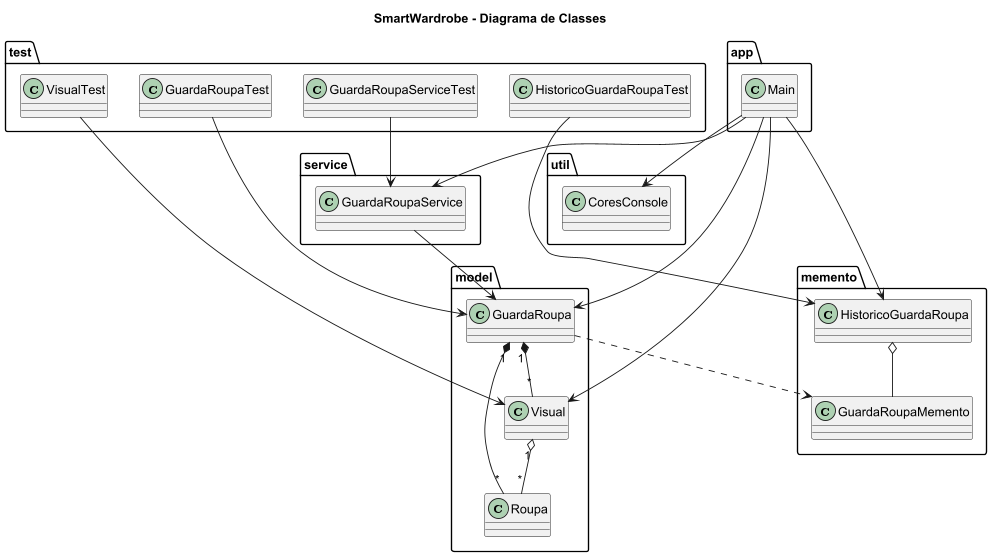

The diagram above was rendered by PlantUML. Its source (embedded in the PNG):
@startuml

skinparam classAttributeIconSize 0

title SmartWardrobe - Diagrama de Classes

package "app" {

    class Main {
    }
}

package "model" {

    class Roupa {
    }

    class Visual {
    }

    class GuardaRoupa {
    }
}

package "memento" {

    class GuardaRoupaMemento {
    }

    class HistoricoGuardaRoupa {
    }
}

package "service" {

    class GuardaRoupaService {
    }
}

package "util" {

    class CoresConsole {
    }
}

package "test" {

    class GuardaRoupaTest
    class HistoricoGuardaRoupaTest
    class VisualTest
    class GuardaRoupaServiceTest
}

' =========================
' RELACIONAMENTOS
' =========================

Visual "1" o-- "*" Roupa

GuardaRoupa "1" *-- "*" Roupa

GuardaRoupa "1" *-- "*" Visual

GuardaRoupa ..> GuardaRoupaMemento

HistoricoGuardaRoupa o-- GuardaRoupaMemento

GuardaRoupaService --> GuardaRoupa

Main --> GuardaRoupa
Main --> GuardaRoupaService
Main --> HistoricoGuardaRoupa
Main --> Visual
Main --> CoresConsole

GuardaRoupaTest --> GuardaRoupa

HistoricoGuardaRoupaTest --> HistoricoGuardaRoupa

VisualTest --> Visual

GuardaRoupaServiceTest --> GuardaRoupaService

@enduml